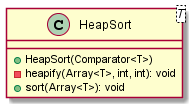

The diagram above was rendered by PlantUML. Its source (embedded in the PNG):
@startuml

    class HeapSort<T> {
        +HeapSort(Comparator<T>)
        -heapify(Array<T>, int, int): void
        +sort(Array<T>): void
    }

@enduml